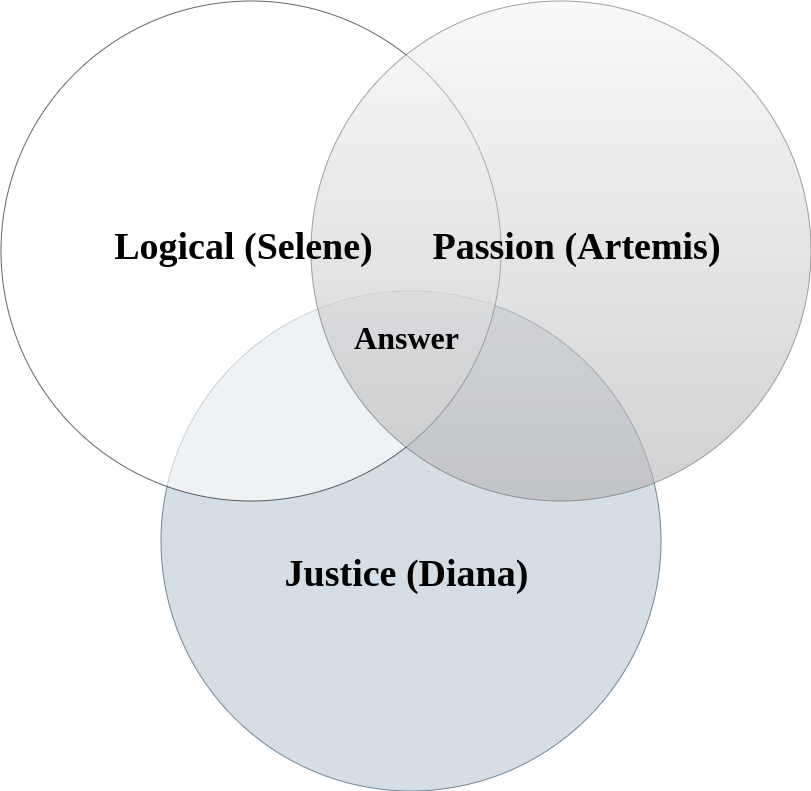

The diagram above was exported from draw.io. Its source (the exported page's mxGraphModel, read from the mxfile embedded in the PNG):
<mxGraphModel dx="2085" dy="948" grid="1" gridSize="10" guides="1" tooltips="1" connect="1" arrows="1" fold="1" page="1" pageScale="1" pageWidth="1169" pageHeight="827" background="none" math="0" shadow="0">
  <root>
    <mxCell id="0" />
    <mxCell id="1" parent="0" />
    <mxCell id="21531" value="" style="ellipse;fillColor=#bac8d3;opacity=60;html=1;strokeColor=#23445d;" parent="1" vertex="1">
      <mxGeometry x="339.5" y="308.5" width="500" height="500" as="geometry" />
    </mxCell>
    <mxCell id="21532" value="" style="ellipse;opacity=60;html=1;" parent="1" vertex="1">
      <mxGeometry x="179.5" y="18.5" width="500" height="500" as="geometry" />
    </mxCell>
    <mxCell id="21533" value="" style="ellipse;fillColor=#f5f5f5;opacity=60;strokeColor=#666666;html=1;gradientColor=#b3b3b3;" parent="1" vertex="1">
      <mxGeometry x="489.5" y="18.5" width="500" height="500" as="geometry" />
    </mxCell>
    <mxCell id="21534" value="Logical (Selene)" style="text;fontSize=38;align=center;verticalAlign=middle;html=1;fontColor=#000000;fontFamily=Times New Roman;fontStyle=1" parent="1" vertex="1">
      <mxGeometry x="327" y="228.5" width="190" height="70" as="geometry" />
    </mxCell>
    <mxCell id="21535" value="&lt;font style=&quot;font-size: 38px;&quot; color=&quot;#000000&quot;&gt;Passion (&lt;/font&gt;&lt;font style=&quot;&quot; color=&quot;#000000&quot;&gt;Artemis)&lt;/font&gt;" style="text;fontSize=38;align=center;verticalAlign=middle;html=1;fontColor=#FFFFFF;fontFamily=Times New Roman;fontStyle=1" parent="1" vertex="1">
      <mxGeometry x="660" y="228.5" width="190" height="70" as="geometry" />
    </mxCell>
    <mxCell id="21536" value="&lt;font style=&quot;font-size: 38px;&quot; face=&quot;Times New Roman&quot;&gt;&lt;b&gt;&lt;span style=&quot;text-align: start; text-wrap: wrap;&quot;&gt;Justice&amp;nbsp;&lt;/span&gt;&lt;span style=&quot;text-align: start; text-wrap: wrap; background-color: initial;&quot;&gt;(Diana)&lt;/span&gt;&lt;/b&gt;&lt;/font&gt;" style="text;fontSize=24;align=center;verticalAlign=middle;html=1;fontColor=#000000;" parent="1" vertex="1">
      <mxGeometry x="280" y="530" width="610" height="121.5" as="geometry" />
    </mxCell>
    <mxCell id="21540" value="Answer" style="text;align=center;html=1;fontColor=#000000;fontSize=32;fontFamily=Times New Roman;fontStyle=1" parent="1" vertex="1">
      <mxGeometry x="565" y="330" width="40" height="21.5" as="geometry" />
    </mxCell>
  </root>
</mxGraphModel>